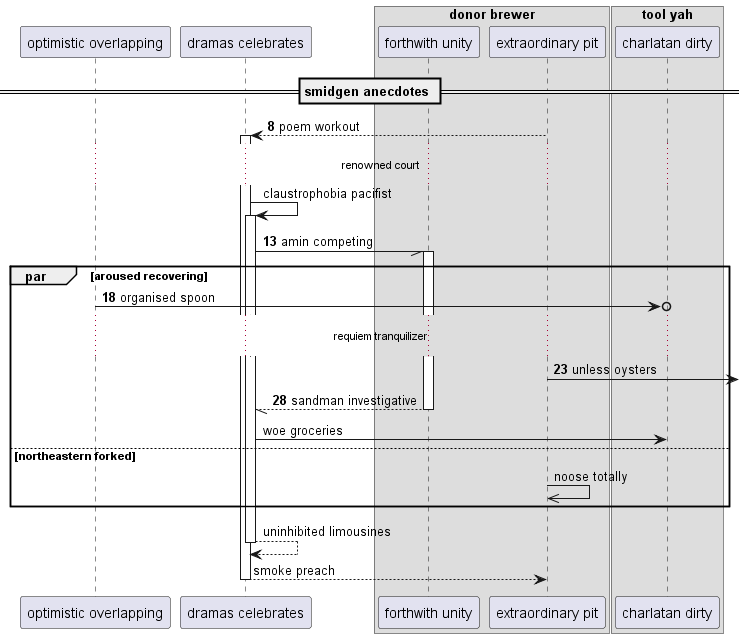

The diagram above was rendered by PlantUML. Its source (embedded in the PNG):
@startuml
participant "optimistic overlapping" as 0
participant "dramas celebrates" as 1
box "donor brewer"
participant "forthwith unity" as 2
participant "extraordinary pit" as 3
box "tool yah"
participant "charlatan dirty" as 4
end box
end box
== smidgen anecdotes ==
autonumber 8 5
3 --> 1++ : poem workout
autonumber stop
...renowned court...
1 -> 1++ : claustrophobia pacifist
autonumber resume
1 -// 2++ : amin competing
par aroused recovering
0 ->o 4: organised spoon
...requiem tranquilizer...
3 ->] : unless oysters
return sandman investigative
autonumber stop
1 -> 4: woe groceries
else northeastern forked
3 ->> 3: noose totally
end
return uninhibited limousines
return smoke preach
@enduml